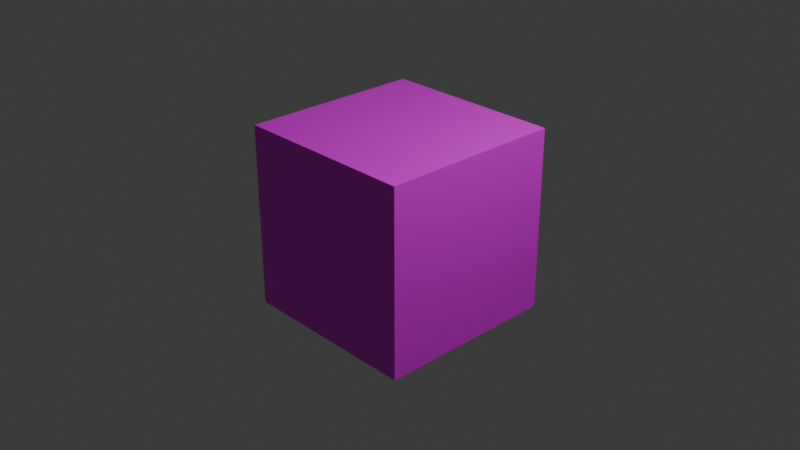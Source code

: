 # Source: Dado_Emociones_Final.blend  (saved by Blender 5.0.119; exported with 4.5.12 LTS)
import bpy
from mathutils import Matrix  # noqa: F401  (used for matrix-valued properties, if any)

bpy.ops.wm.read_factory_settings(use_empty=True)
scene = bpy.context.scene
scene.name = 'Scene'

# ---- collections
col_collection = bpy.data.collections.new('Collection'); scene.collection.children.link(col_collection)

# ---- images (referenced by path relative to the original .blend; pixels are not part of the script)
import os
ASSET_DIR = os.environ.get("B2B_ASSET_DIR", "")  # directory of the original .blend (textures are referenced by path, not embedded)
HERE = os.path.dirname(os.path.abspath(__file__))  # packed textures are extracted next to this script under _unpacked/

def load_image(name, relpath, width, height, colorspace="sRGB"):
    """Load a texture the original file referenced (path relative to the .blend, or extracted next to this script)."""
    p = next((c for c in (os.path.join(HERE, relpath), os.path.join(ASSET_DIR, relpath)) if relpath and os.path.exists(c)), "")
    if p:
        img = bpy.data.images.load(p, check_existing=True)
        img.name = name
    else:  # same state as the original file: an image datablock whose file is absent (Cycles renders it pink)
        img = bpy.data.images.new(name, width, height)
        img.source = "FILE"
        img.filepath = "//" + (relpath or name)
    img.colorspace_settings.name = colorspace
    return img
img_dado_emociones_final_png = load_image('Dado Emociones Final.png', 'Dado Emociones Final.png', 1024, 1024, 'sRGB')
img_dado_emociones_final_tga = load_image('Dado Emociones Final.tga', 'Dado Emociones Final.tga', 1024, 1024, 'sRGB')

# ---- materials (node trees are filled in below, after node groups)
mat_material = bpy.data.materials.new('Material')
mat_material.alpha_threshold = 0.0
mat_material.use_backface_culling_lightprobe_volume = False
mat_material.roughness = 0.5
mat_material.line_color = (0.0, 0.0, 0.0, 1.0)

# ---- material node trees
mat_material.use_nodes = True; mat_material.node_tree.nodes.clear()
_N = mat_material.node_tree.nodes; _L = mat_material.node_tree.links
n0 = _N.new('ShaderNodeOutputMaterial'); n0.name = 'Material Output'; n0.location = (200, 100)
n1 = _N.new('ShaderNodeBsdfPrincipled'); n1.name = 'Principled BSDF'; n1.location = (-200, 100)
n2 = _N.new('ShaderNodeTexImage'); n2.name = 'Image Texture'; n2.location = (-490, 80)
n2.image = img_dado_emociones_final_png
n3 = _N.new('ShaderNodeTexImage'); n3.name = 'Image Texture.001'; n3.location = (-490, 80)
n3.image = img_dado_emociones_final_tga
_L.new(n1.outputs[0], n0.inputs[0])
_L.new(n3.outputs[0], n1.inputs[0])
_L.new(n2.outputs[0], n1.inputs[0])
n0.is_active_output = True

# ---- world
world_world = bpy.data.worlds.new('World'); scene.world = world_world
world_world.use_nodes = True; world_world.node_tree.nodes.clear()
_N = world_world.node_tree.nodes; _L = world_world.node_tree.links
n0 = _N.new('ShaderNodeOutputWorld'); n0.name = 'World Output'; n0.location = (200, 100)
n1 = _N.new('ShaderNodeBackground'); n1.name = 'Background'; n1.location = (-200, 100)
n1.inputs[0].default_value = (0.05088, 0.05088, 0.05088, 1.0)
_L.new(n1.outputs[0], n0.inputs[0])
n0.is_active_output = True
world_world.color = (0.05088, 0.05088, 0.05088)
world_world.sun_shadow_jitter_overblur = 0.0

# ---- cameras
cam_camera = bpy.data.cameras.new('Camera')
cam_camera.clip_end = 100.0
cam_camera.ortho_scale = 7.314

# ---- lights
light_light = bpy.data.lights.new('Light', 'POINT')
light_light.energy = 1000.0
light_light.shadow_soft_size = 0.1

# ---- meshes
me_cube = bpy.data.meshes.new('Cube')
me_cube.from_pydata([(1.0, 1.0, 1.0), (1.0, 1.0, -1.0), (1.0, -1.0, 1.0), (1.0, -1.0, -1.0), (-1.0, 1.0, 1.0), (-1.0, 1.0, -1.0), (-1.0, -1.0, 1.0), (-1.0, -1.0, -1.0)], [], [(0, 4, 6, 2), (3, 2, 6, 7), (7, 6, 4, 5), (5, 1, 3, 7), (1, 0, 2, 3), (5, 4, 0, 1)])
_uv = me_cube.uv_layers.new(name='UVMap')
_uv.uv.foreach_set('vector', [0.4995, 0.5, 0.7495, 0.5, 0.7495, 0.75, 0.4995, 0.75, 0.4995, 0.75, 0.4995, 1.0, 0.2495, 1.0, 0.2495, 0.75, 0.4995, -1.49e-08, 0.4995, 0.25, 0.2495, 0.25, 0.2495, 0.0, -0.0005, 0.5, 0.2495, 0.5, 0.2495, 0.75, -0.0005, 0.75, 0.4995, 0.5, 0.4995, 0.75, 0.2495, 0.75, 0.2495, 0.5, 0.4995, 0.25, 0.4995, 0.5, 0.2495, 0.5, 0.2495, 0.25])
me_cube.materials.append(mat_material)
me_cube.use_mirror_vertex_groups = False
me_cube.update()

# ---- objects
ob_cube = bpy.data.objects.new('Cube', me_cube)
ob_light = bpy.data.objects.new('Light', light_light)
ob_camera = bpy.data.objects.new('Camera', cam_camera)

# ---- transforms, parenting, visibility, modifiers, constraints
ob_cube.location = (0.0, 0.0, 0.0)
ob_cube.lock_rotations_4d = False
ob_cube.empty_display_type = 'ARROWS'
ob_cube.lineart.crease_threshold = 0.0
ob_light.location = (4.076, 1.005, 5.904)
ob_light.rotation_euler = (0.6503, 0.05522, 1.866)
ob_light.lock_rotations_4d = False
ob_light.empty_display_type = 'ARROWS'
ob_light.color = (0.0, 0.0, 0.0, 0.0)
ob_light.lineart.crease_threshold = 0.0
ob_camera.location = (7.359, -6.926, 4.958)
ob_camera.rotation_euler = (1.109, 0.0, 0.8149)
ob_camera.lock_rotations_4d = False
ob_camera.empty_display_type = 'ARROWS'
ob_camera.color = (0.0, 0.0, 0.0, 0.0)
ob_camera.display_type = 'WIRE'
ob_camera.lineart.crease_threshold = 0.0

# ---- collection membership
col_collection.objects.link(ob_cube)
col_collection.objects.link(ob_light)
col_collection.objects.link(ob_camera)

# ---- scene / render settings (as saved in the file)
scene.camera = ob_camera
scene.frame_start = 1; scene.frame_end = 250; scene.frame_set(1)
scene.render.engine = 'BLENDER_EEVEE_NEXT'
scene.render.bake_bias = 0.0
scene.render.bake_samples = 0
scene.cycles.sampling_pattern = 'TABULATED_SOBOL'
scene.eevee.use_volume_custom_range = False
bpy.context.view_layer.update()
